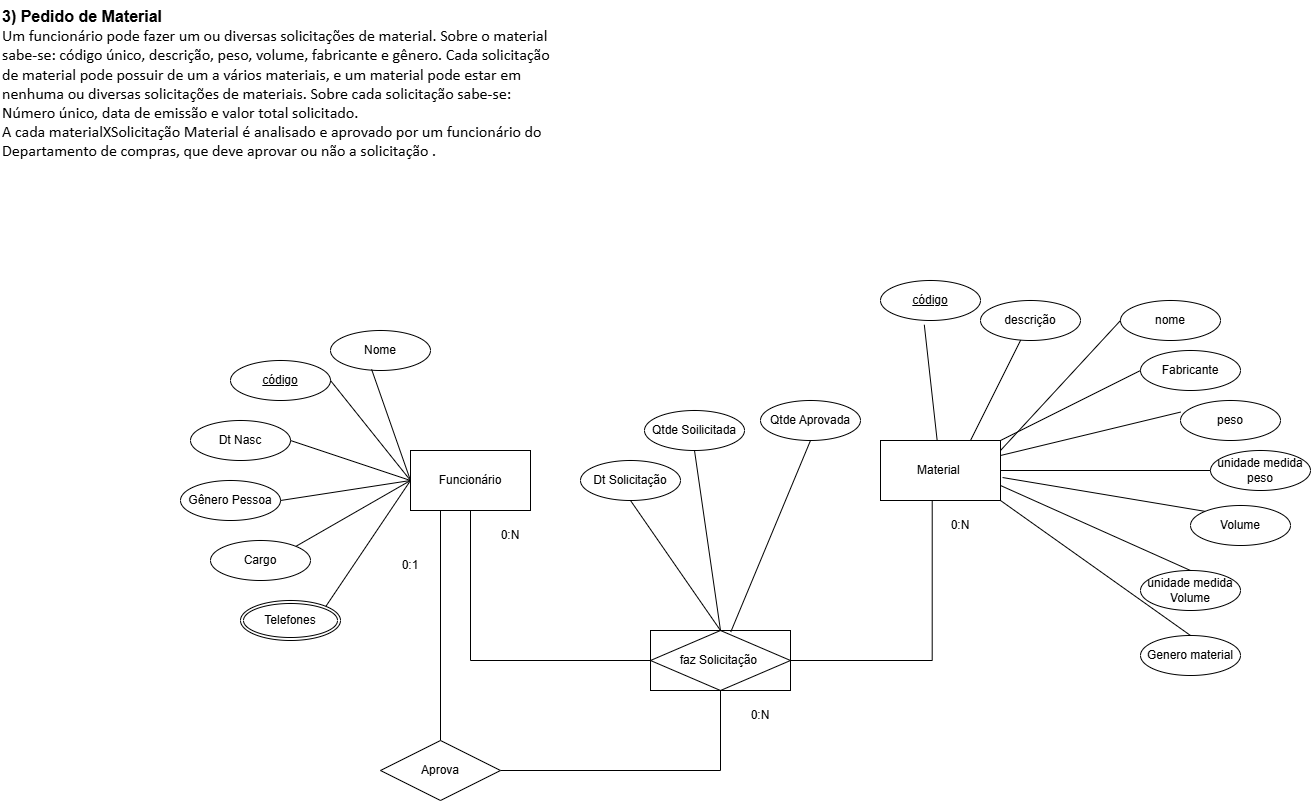

The diagram above was exported from draw.io. Its source (the exported page's mxGraphModel, read from the mxfile embedded in the PNG):
<mxGraphModel dx="1621" dy="1581" grid="1" gridSize="10" guides="1" tooltips="1" connect="1" arrows="1" fold="1" page="1" pageScale="1" pageWidth="827" pageHeight="1169" math="0" shadow="0">
  <root>
    <mxCell id="gLxKHd18lfMAZx14I9q9-0" />
    <mxCell id="gLxKHd18lfMAZx14I9q9-1" parent="gLxKHd18lfMAZx14I9q9-0" />
    <mxCell id="sVP1CuLTMUOt_DUqE5XA-0" value="Funcionário" style="rounded=0;whiteSpace=wrap;html=1;" parent="gLxKHd18lfMAZx14I9q9-1" vertex="1">
      <mxGeometry x="80" y="80" width="120" height="60" as="geometry" />
    </mxCell>
    <mxCell id="sVP1CuLTMUOt_DUqE5XA-1" value="Material&amp;nbsp;" style="rounded=0;whiteSpace=wrap;html=1;" parent="gLxKHd18lfMAZx14I9q9-1" vertex="1">
      <mxGeometry x="550" y="70" width="120" height="60" as="geometry" />
    </mxCell>
    <mxCell id="sVP1CuLTMUOt_DUqE5XA-4" style="edgeStyle=orthogonalEdgeStyle;rounded=0;orthogonalLoop=1;jettySize=auto;html=1;entryX=0.431;entryY=1.009;entryDx=0;entryDy=0;endArrow=none;endFill=0;entryPerimeter=0;" parent="gLxKHd18lfMAZx14I9q9-1" source="sVP1CuLTMUOt_DUqE5XA-2" target="sVP1CuLTMUOt_DUqE5XA-1" edge="1">
      <mxGeometry relative="1" as="geometry">
        <mxPoint x="550" y="290" as="targetPoint" />
      </mxGeometry>
    </mxCell>
    <mxCell id="sVP1CuLTMUOt_DUqE5XA-2" value="faz Solicitação&amp;nbsp;" style="shape=associativeEntity;whiteSpace=wrap;html=1;align=center;" parent="gLxKHd18lfMAZx14I9q9-1" vertex="1">
      <mxGeometry x="320" y="260" width="140" height="60" as="geometry" />
    </mxCell>
    <mxCell id="sVP1CuLTMUOt_DUqE5XA-7" style="edgeStyle=orthogonalEdgeStyle;rounded=0;orthogonalLoop=1;jettySize=auto;html=1;endArrow=none;endFill=0;exitX=0;exitY=0.5;exitDx=0;exitDy=0;" parent="gLxKHd18lfMAZx14I9q9-1" source="sVP1CuLTMUOt_DUqE5XA-2" target="sVP1CuLTMUOt_DUqE5XA-0" edge="1">
      <mxGeometry relative="1" as="geometry">
        <mxPoint x="140" y="260" as="sourcePoint" />
      </mxGeometry>
    </mxCell>
    <mxCell id="sVP1CuLTMUOt_DUqE5XA-9" value="0:N" style="text;html=1;strokeColor=none;fillColor=none;align=center;verticalAlign=middle;whiteSpace=wrap;rounded=0;" parent="gLxKHd18lfMAZx14I9q9-1" vertex="1">
      <mxGeometry x="600" y="140" width="60" height="30" as="geometry" />
    </mxCell>
    <mxCell id="sVP1CuLTMUOt_DUqE5XA-10" value="0:N" style="text;html=1;strokeColor=none;fillColor=none;align=center;verticalAlign=middle;whiteSpace=wrap;rounded=0;" parent="gLxKHd18lfMAZx14I9q9-1" vertex="1">
      <mxGeometry x="150" y="150" width="60" height="30" as="geometry" />
    </mxCell>
    <mxCell id="sVP1CuLTMUOt_DUqE5XA-11" value="código" style="ellipse;whiteSpace=wrap;html=1;align=center;fontStyle=4;" parent="gLxKHd18lfMAZx14I9q9-1" vertex="1">
      <mxGeometry x="-100" y="-10" width="100" height="40" as="geometry" />
    </mxCell>
    <mxCell id="sVP1CuLTMUOt_DUqE5XA-12" value="Nome" style="ellipse;whiteSpace=wrap;html=1;align=center;" parent="gLxKHd18lfMAZx14I9q9-1" vertex="1">
      <mxGeometry y="-40" width="100" height="40" as="geometry" />
    </mxCell>
    <mxCell id="sVP1CuLTMUOt_DUqE5XA-14" value="&lt;span style=&quot;font-size: 12pt ; color: rgb(0 , 0 , 0) ; font-style: normal ; font-variant: normal&quot;&gt;&lt;b&gt;3) Pedido de Material&lt;/b&gt;&lt;br&gt;&lt;span style=&quot;font-family: &amp;quot;calibri&amp;quot; ; font-size: 12pt ; color: rgb(0 , 0 , 0) ; font-style: normal ; font-variant: normal&quot;&gt;Um funcionário pode fazer um ou diversas solicitações de material. Sobre o material&lt;br&gt;&lt;span style=&quot;font-family: &amp;quot;calibri&amp;quot; ; font-size: 12pt ; color: rgb(0 , 0 , 0) ; font-style: normal ; font-variant: normal&quot;&gt;sabe-se: código único, descrição, peso, volume, fabricante e gênero. Cada solicitação&lt;br&gt;&lt;span style=&quot;font-family: &amp;quot;calibri&amp;quot; ; font-size: 12pt ; color: rgb(0 , 0 , 0) ; font-style: normal ; font-variant: normal&quot;&gt;de material pode possuir de um a vários materiais, e um material pode estar em&lt;br&gt;&lt;span style=&quot;font-family: &amp;quot;calibri&amp;quot; ; font-size: 12pt ; color: rgb(0 , 0 , 0) ; font-style: normal ; font-variant: normal&quot;&gt;nenhuma ou diversas solicitações de materiais. Sobre cada solicitação sabe-se:&lt;br&gt;&lt;span style=&quot;font-family: &amp;quot;calibri&amp;quot; ; font-size: 12pt ; color: rgb(0 , 0 , 0) ; font-style: normal ; font-variant: normal&quot;&gt;Número único, data de emissão e valor total solicitado.&lt;br&gt;&lt;span style=&quot;font-family: &amp;quot;calibri&amp;quot; ; font-size: 12pt ; color: rgb(0 , 0 , 0) ; font-style: normal ; font-variant: normal&quot;&gt;A cada materialXSolicitação Material é analisado e aprovado por um funcionário do&lt;br&gt;&lt;span style=&quot;font-family: &amp;quot;calibri&amp;quot; ; font-size: 12pt ; color: rgb(0 , 0 , 0) ; font-style: normal ; font-variant: normal&quot;&gt;Departamento de compras, que deve aprovar ou não a solicitação .&lt;/span&gt;&lt;/span&gt;&lt;/span&gt;&lt;/span&gt;&lt;/span&gt;&lt;/span&gt;&lt;/span&gt;&lt;br style=&quot;font-style: normal; font-variant: normal; font-weight: normal; letter-spacing: normal; line-height: normal; text-indent: 0px; text-transform: none; word-spacing: 0px;&quot;&gt;&#10;&#10;&#10;&lt;/span&gt;" style="text;whiteSpace=wrap;html=1;" parent="gLxKHd18lfMAZx14I9q9-1" vertex="1">
      <mxGeometry x="-330" y="-370" width="550" height="220" as="geometry" />
    </mxCell>
    <mxCell id="sVP1CuLTMUOt_DUqE5XA-15" value="código" style="ellipse;whiteSpace=wrap;html=1;align=center;fontStyle=4;" parent="gLxKHd18lfMAZx14I9q9-1" vertex="1">
      <mxGeometry x="550" y="-90" width="100" height="40" as="geometry" />
    </mxCell>
    <mxCell id="sVP1CuLTMUOt_DUqE5XA-16" value="descrição" style="ellipse;whiteSpace=wrap;html=1;align=center;" parent="gLxKHd18lfMAZx14I9q9-1" vertex="1">
      <mxGeometry x="650" y="-70" width="100" height="40" as="geometry" />
    </mxCell>
    <mxCell id="sVP1CuLTMUOt_DUqE5XA-17" value="nome" style="ellipse;whiteSpace=wrap;html=1;align=center;" parent="gLxKHd18lfMAZx14I9q9-1" vertex="1">
      <mxGeometry x="790" y="-70" width="100" height="40" as="geometry" />
    </mxCell>
    <mxCell id="sVP1CuLTMUOt_DUqE5XA-18" value="Fabricante" style="ellipse;whiteSpace=wrap;html=1;align=center;" parent="gLxKHd18lfMAZx14I9q9-1" vertex="1">
      <mxGeometry x="810" y="-20" width="100" height="40" as="geometry" />
    </mxCell>
    <mxCell id="sVP1CuLTMUOt_DUqE5XA-19" value="peso" style="ellipse;whiteSpace=wrap;html=1;align=center;" parent="gLxKHd18lfMAZx14I9q9-1" vertex="1">
      <mxGeometry x="850" y="30" width="100" height="40" as="geometry" />
    </mxCell>
    <mxCell id="sVP1CuLTMUOt_DUqE5XA-20" value="Volume" style="ellipse;whiteSpace=wrap;html=1;align=center;" parent="gLxKHd18lfMAZx14I9q9-1" vertex="1">
      <mxGeometry x="860" y="135" width="100" height="40" as="geometry" />
    </mxCell>
    <mxCell id="sVP1CuLTMUOt_DUqE5XA-21" value="unidade medida Volume" style="ellipse;whiteSpace=wrap;html=1;align=center;" parent="gLxKHd18lfMAZx14I9q9-1" vertex="1">
      <mxGeometry x="810" y="200" width="100" height="40" as="geometry" />
    </mxCell>
    <mxCell id="sVP1CuLTMUOt_DUqE5XA-22" value="unidade medida peso" style="ellipse;whiteSpace=wrap;html=1;align=center;" parent="gLxKHd18lfMAZx14I9q9-1" vertex="1">
      <mxGeometry x="880" y="80" width="100" height="40" as="geometry" />
    </mxCell>
    <mxCell id="sVP1CuLTMUOt_DUqE5XA-23" value="" style="endArrow=none;html=1;rounded=0;entryX=0.438;entryY=1.107;entryDx=0;entryDy=0;entryPerimeter=0;" parent="gLxKHd18lfMAZx14I9q9-1" source="sVP1CuLTMUOt_DUqE5XA-1" target="sVP1CuLTMUOt_DUqE5XA-15" edge="1">
      <mxGeometry width="50" height="50" relative="1" as="geometry">
        <mxPoint x="450" y="150" as="sourcePoint" />
        <mxPoint x="500" y="100" as="targetPoint" />
      </mxGeometry>
    </mxCell>
    <mxCell id="sVP1CuLTMUOt_DUqE5XA-24" value="" style="endArrow=none;html=1;rounded=0;exitX=0.75;exitY=0;exitDx=0;exitDy=0;" parent="gLxKHd18lfMAZx14I9q9-1" source="sVP1CuLTMUOt_DUqE5XA-1" target="sVP1CuLTMUOt_DUqE5XA-16" edge="1">
      <mxGeometry width="50" height="50" relative="1" as="geometry">
        <mxPoint x="616.6648366730715" y="80" as="sourcePoint" />
        <mxPoint x="603.8000000000002" y="-35.72000000000003" as="targetPoint" />
      </mxGeometry>
    </mxCell>
    <mxCell id="sVP1CuLTMUOt_DUqE5XA-25" value="" style="endArrow=none;html=1;rounded=0;entryX=0;entryY=0.5;entryDx=0;entryDy=0;" parent="gLxKHd18lfMAZx14I9q9-1" target="sVP1CuLTMUOt_DUqE5XA-17" edge="1">
      <mxGeometry width="50" height="50" relative="1" as="geometry">
        <mxPoint x="670" y="80" as="sourcePoint" />
        <mxPoint x="700.1941932430905" y="-20.388386486180934" as="targetPoint" />
      </mxGeometry>
    </mxCell>
    <mxCell id="sVP1CuLTMUOt_DUqE5XA-26" value="" style="endArrow=none;html=1;rounded=0;entryX=0;entryY=0.5;entryDx=0;entryDy=0;" parent="gLxKHd18lfMAZx14I9q9-1" source="sVP1CuLTMUOt_DUqE5XA-1" target="sVP1CuLTMUOt_DUqE5XA-18" edge="1">
      <mxGeometry width="50" height="50" relative="1" as="geometry">
        <mxPoint x="683.8400000000001" y="103.33999999999992" as="sourcePoint" />
        <mxPoint x="730" as="targetPoint" />
      </mxGeometry>
    </mxCell>
    <mxCell id="sVP1CuLTMUOt_DUqE5XA-27" value="" style="endArrow=none;html=1;rounded=0;entryX=0.002;entryY=0.289;entryDx=0;entryDy=0;entryPerimeter=0;exitX=1;exitY=0.25;exitDx=0;exitDy=0;" parent="gLxKHd18lfMAZx14I9q9-1" source="sVP1CuLTMUOt_DUqE5XA-1" target="sVP1CuLTMUOt_DUqE5XA-19" edge="1">
      <mxGeometry width="50" height="50" relative="1" as="geometry">
        <mxPoint x="680" y="90" as="sourcePoint" />
        <mxPoint x="730" as="targetPoint" />
      </mxGeometry>
    </mxCell>
    <mxCell id="sVP1CuLTMUOt_DUqE5XA-28" value="" style="endArrow=none;html=1;rounded=0;entryX=0;entryY=0.5;entryDx=0;entryDy=0;exitX=1;exitY=0.5;exitDx=0;exitDy=0;" parent="gLxKHd18lfMAZx14I9q9-1" source="sVP1CuLTMUOt_DUqE5XA-1" target="sVP1CuLTMUOt_DUqE5XA-22" edge="1">
      <mxGeometry width="50" height="50" relative="1" as="geometry">
        <mxPoint x="680" y="95" as="sourcePoint" />
        <mxPoint x="800.1999999999998" y="91.55999999999995" as="targetPoint" />
      </mxGeometry>
    </mxCell>
    <mxCell id="sVP1CuLTMUOt_DUqE5XA-29" value="" style="endArrow=none;html=1;rounded=0;entryX=0;entryY=0;entryDx=0;entryDy=0;exitX=1.017;exitY=0.617;exitDx=0;exitDy=0;exitPerimeter=0;" parent="gLxKHd18lfMAZx14I9q9-1" source="sVP1CuLTMUOt_DUqE5XA-1" target="sVP1CuLTMUOt_DUqE5XA-20" edge="1">
      <mxGeometry width="50" height="50" relative="1" as="geometry">
        <mxPoint x="680" y="110" as="sourcePoint" />
        <mxPoint x="870" y="140" as="targetPoint" />
      </mxGeometry>
    </mxCell>
    <mxCell id="sVP1CuLTMUOt_DUqE5XA-30" value="" style="endArrow=none;html=1;rounded=0;entryX=0.5;entryY=0;entryDx=0;entryDy=0;exitX=1;exitY=0.75;exitDx=0;exitDy=0;" parent="gLxKHd18lfMAZx14I9q9-1" source="sVP1CuLTMUOt_DUqE5XA-1" target="sVP1CuLTMUOt_DUqE5XA-21" edge="1">
      <mxGeometry width="50" height="50" relative="1" as="geometry">
        <mxPoint x="682.04" y="117.01999999999998" as="sourcePoint" />
        <mxPoint x="824.6446609406726" y="165.85786437626894" as="targetPoint" />
      </mxGeometry>
    </mxCell>
    <mxCell id="sVP1CuLTMUOt_DUqE5XA-31" value="Dt Nasc" style="ellipse;whiteSpace=wrap;html=1;align=center;" parent="gLxKHd18lfMAZx14I9q9-1" vertex="1">
      <mxGeometry x="-140" y="50" width="100" height="40" as="geometry" />
    </mxCell>
    <mxCell id="sVP1CuLTMUOt_DUqE5XA-32" value="Genero material" style="ellipse;whiteSpace=wrap;html=1;align=center;" parent="gLxKHd18lfMAZx14I9q9-1" vertex="1">
      <mxGeometry x="810" y="265" width="100" height="40" as="geometry" />
    </mxCell>
    <mxCell id="sVP1CuLTMUOt_DUqE5XA-33" value="" style="endArrow=none;html=1;rounded=0;entryX=0.5;entryY=0;entryDx=0;entryDy=0;exitX=1;exitY=1;exitDx=0;exitDy=0;" parent="gLxKHd18lfMAZx14I9q9-1" source="sVP1CuLTMUOt_DUqE5XA-1" target="sVP1CuLTMUOt_DUqE5XA-32" edge="1">
      <mxGeometry width="50" height="50" relative="1" as="geometry">
        <mxPoint x="670" y="180" as="sourcePoint" />
        <mxPoint x="824.6446609406726" y="230.85786437626894" as="targetPoint" />
      </mxGeometry>
    </mxCell>
    <mxCell id="sVP1CuLTMUOt_DUqE5XA-34" value="Gênero Pessoa" style="ellipse;whiteSpace=wrap;html=1;align=center;" parent="gLxKHd18lfMAZx14I9q9-1" vertex="1">
      <mxGeometry x="-150" y="110" width="100" height="40" as="geometry" />
    </mxCell>
    <mxCell id="sVP1CuLTMUOt_DUqE5XA-35" value="Cargo" style="ellipse;whiteSpace=wrap;html=1;align=center;" parent="gLxKHd18lfMAZx14I9q9-1" vertex="1">
      <mxGeometry x="-120" y="170" width="100" height="40" as="geometry" />
    </mxCell>
    <mxCell id="sVP1CuLTMUOt_DUqE5XA-36" value="Telefones" style="ellipse;shape=doubleEllipse;margin=3;whiteSpace=wrap;html=1;align=center;labelBackgroundColor=#ffffff;" parent="gLxKHd18lfMAZx14I9q9-1" vertex="1">
      <mxGeometry x="-90" y="230" width="100" height="40" as="geometry" />
    </mxCell>
    <mxCell id="sVP1CuLTMUOt_DUqE5XA-37" value="" style="endArrow=none;html=1;rounded=0;entryX=0.411;entryY=0.971;entryDx=0;entryDy=0;entryPerimeter=0;exitX=0;exitY=0.5;exitDx=0;exitDy=0;" parent="gLxKHd18lfMAZx14I9q9-1" source="sVP1CuLTMUOt_DUqE5XA-0" target="sVP1CuLTMUOt_DUqE5XA-12" edge="1">
      <mxGeometry width="50" height="50" relative="1" as="geometry">
        <mxPoint x="10" y="150" as="sourcePoint" />
        <mxPoint x="60" y="100" as="targetPoint" />
      </mxGeometry>
    </mxCell>
    <mxCell id="sVP1CuLTMUOt_DUqE5XA-38" value="" style="endArrow=none;html=1;rounded=0;entryX=1;entryY=0.5;entryDx=0;entryDy=0;exitX=0;exitY=0.5;exitDx=0;exitDy=0;" parent="gLxKHd18lfMAZx14I9q9-1" source="sVP1CuLTMUOt_DUqE5XA-0" target="sVP1CuLTMUOt_DUqE5XA-11" edge="1">
      <mxGeometry width="50" height="50" relative="1" as="geometry">
        <mxPoint x="90" y="120" as="sourcePoint" />
        <mxPoint x="51.09999999999991" y="8.839999999999918" as="targetPoint" />
      </mxGeometry>
    </mxCell>
    <mxCell id="sVP1CuLTMUOt_DUqE5XA-39" value="" style="endArrow=none;html=1;rounded=0;entryX=1;entryY=0.5;entryDx=0;entryDy=0;exitX=0;exitY=0.5;exitDx=0;exitDy=0;" parent="gLxKHd18lfMAZx14I9q9-1" source="sVP1CuLTMUOt_DUqE5XA-0" target="sVP1CuLTMUOt_DUqE5XA-31" edge="1">
      <mxGeometry width="50" height="50" relative="1" as="geometry">
        <mxPoint x="90" y="120" as="sourcePoint" />
        <mxPoint x="10" y="20" as="targetPoint" />
      </mxGeometry>
    </mxCell>
    <mxCell id="sVP1CuLTMUOt_DUqE5XA-40" value="" style="endArrow=none;html=1;rounded=0;entryX=1;entryY=0.5;entryDx=0;entryDy=0;" parent="gLxKHd18lfMAZx14I9q9-1" target="sVP1CuLTMUOt_DUqE5XA-34" edge="1">
      <mxGeometry width="50" height="50" relative="1" as="geometry">
        <mxPoint x="80" y="110" as="sourcePoint" />
        <mxPoint x="-30" y="80" as="targetPoint" />
      </mxGeometry>
    </mxCell>
    <mxCell id="sVP1CuLTMUOt_DUqE5XA-41" value="" style="endArrow=none;html=1;rounded=0;entryX=1;entryY=0;entryDx=0;entryDy=0;" parent="gLxKHd18lfMAZx14I9q9-1" target="sVP1CuLTMUOt_DUqE5XA-35" edge="1">
      <mxGeometry width="50" height="50" relative="1" as="geometry">
        <mxPoint x="80" y="110" as="sourcePoint" />
        <mxPoint x="-40" y="140" as="targetPoint" />
      </mxGeometry>
    </mxCell>
    <mxCell id="sVP1CuLTMUOt_DUqE5XA-42" value="" style="endArrow=none;html=1;rounded=0;entryX=1;entryY=0;entryDx=0;entryDy=0;exitX=0;exitY=0.5;exitDx=0;exitDy=0;" parent="gLxKHd18lfMAZx14I9q9-1" source="sVP1CuLTMUOt_DUqE5XA-0" target="sVP1CuLTMUOt_DUqE5XA-36" edge="1">
      <mxGeometry width="50" height="50" relative="1" as="geometry">
        <mxPoint x="90" y="120" as="sourcePoint" />
        <mxPoint x="-24.644660940672566" y="185.85786437626894" as="targetPoint" />
      </mxGeometry>
    </mxCell>
    <mxCell id="sVP1CuLTMUOt_DUqE5XA-43" value="Dt Solicitação" style="ellipse;whiteSpace=wrap;html=1;align=center;" parent="gLxKHd18lfMAZx14I9q9-1" vertex="1">
      <mxGeometry x="250" y="90" width="100" height="40" as="geometry" />
    </mxCell>
    <mxCell id="sVP1CuLTMUOt_DUqE5XA-44" value="Qtde Soilicitada" style="ellipse;whiteSpace=wrap;html=1;align=center;" parent="gLxKHd18lfMAZx14I9q9-1" vertex="1">
      <mxGeometry x="314" y="40" width="100" height="40" as="geometry" />
    </mxCell>
    <mxCell id="sVP1CuLTMUOt_DUqE5XA-45" value="" style="endArrow=none;html=1;rounded=0;entryX=0.5;entryY=1;entryDx=0;entryDy=0;exitX=0.5;exitY=0;exitDx=0;exitDy=0;" parent="gLxKHd18lfMAZx14I9q9-1" source="sVP1CuLTMUOt_DUqE5XA-2" target="sVP1CuLTMUOt_DUqE5XA-43" edge="1">
      <mxGeometry width="50" height="50" relative="1" as="geometry">
        <mxPoint x="30" y="300" as="sourcePoint" />
        <mxPoint x="80" y="250" as="targetPoint" />
      </mxGeometry>
    </mxCell>
    <mxCell id="sVP1CuLTMUOt_DUqE5XA-46" value="" style="endArrow=none;html=1;rounded=0;entryX=0.5;entryY=1;entryDx=0;entryDy=0;" parent="gLxKHd18lfMAZx14I9q9-1" target="sVP1CuLTMUOt_DUqE5XA-44" edge="1">
      <mxGeometry width="50" height="50" relative="1" as="geometry">
        <mxPoint x="390" y="260" as="sourcePoint" />
        <mxPoint x="310" y="140" as="targetPoint" />
      </mxGeometry>
    </mxCell>
    <mxCell id="sVP1CuLTMUOt_DUqE5XA-47" value="Qtde Aprovada" style="ellipse;whiteSpace=wrap;html=1;align=center;" parent="gLxKHd18lfMAZx14I9q9-1" vertex="1">
      <mxGeometry x="430" y="30" width="100" height="40" as="geometry" />
    </mxCell>
    <mxCell id="sVP1CuLTMUOt_DUqE5XA-48" value="" style="endArrow=none;html=1;rounded=0;entryX=0.5;entryY=1;entryDx=0;entryDy=0;exitX=0.573;exitY=0.026;exitDx=0;exitDy=0;exitPerimeter=0;" parent="gLxKHd18lfMAZx14I9q9-1" source="sVP1CuLTMUOt_DUqE5XA-2" target="sVP1CuLTMUOt_DUqE5XA-47" edge="1">
      <mxGeometry width="50" height="50" relative="1" as="geometry">
        <mxPoint x="506" y="250" as="sourcePoint" />
        <mxPoint x="426" y="130" as="targetPoint" />
      </mxGeometry>
    </mxCell>
    <mxCell id="sVP1CuLTMUOt_DUqE5XA-50" style="edgeStyle=orthogonalEdgeStyle;rounded=0;orthogonalLoop=1;jettySize=auto;html=1;entryX=0.25;entryY=1;entryDx=0;entryDy=0;endArrow=none;endFill=0;" parent="gLxKHd18lfMAZx14I9q9-1" source="sVP1CuLTMUOt_DUqE5XA-49" target="sVP1CuLTMUOt_DUqE5XA-0" edge="1">
      <mxGeometry relative="1" as="geometry" />
    </mxCell>
    <mxCell id="sVP1CuLTMUOt_DUqE5XA-51" style="edgeStyle=orthogonalEdgeStyle;rounded=0;orthogonalLoop=1;jettySize=auto;html=1;entryX=0.5;entryY=1;entryDx=0;entryDy=0;endArrow=none;endFill=0;" parent="gLxKHd18lfMAZx14I9q9-1" source="sVP1CuLTMUOt_DUqE5XA-49" target="sVP1CuLTMUOt_DUqE5XA-2" edge="1">
      <mxGeometry relative="1" as="geometry" />
    </mxCell>
    <mxCell id="sVP1CuLTMUOt_DUqE5XA-49" value="Aprova" style="shape=rhombus;perimeter=rhombusPerimeter;whiteSpace=wrap;html=1;align=center;labelBackgroundColor=#ffffff;" parent="gLxKHd18lfMAZx14I9q9-1" vertex="1">
      <mxGeometry x="50" y="370" width="120" height="60" as="geometry" />
    </mxCell>
    <mxCell id="sVP1CuLTMUOt_DUqE5XA-52" value="0:N" style="text;html=1;strokeColor=none;fillColor=none;align=center;verticalAlign=middle;whiteSpace=wrap;rounded=0;" parent="gLxKHd18lfMAZx14I9q9-1" vertex="1">
      <mxGeometry x="400" y="330" width="60" height="30" as="geometry" />
    </mxCell>
    <mxCell id="sVP1CuLTMUOt_DUqE5XA-53" value="0:1" style="text;html=1;strokeColor=none;fillColor=none;align=center;verticalAlign=middle;whiteSpace=wrap;rounded=0;" parent="gLxKHd18lfMAZx14I9q9-1" vertex="1">
      <mxGeometry x="50" y="180" width="60" height="30" as="geometry" />
    </mxCell>
  </root>
</mxGraphModel>